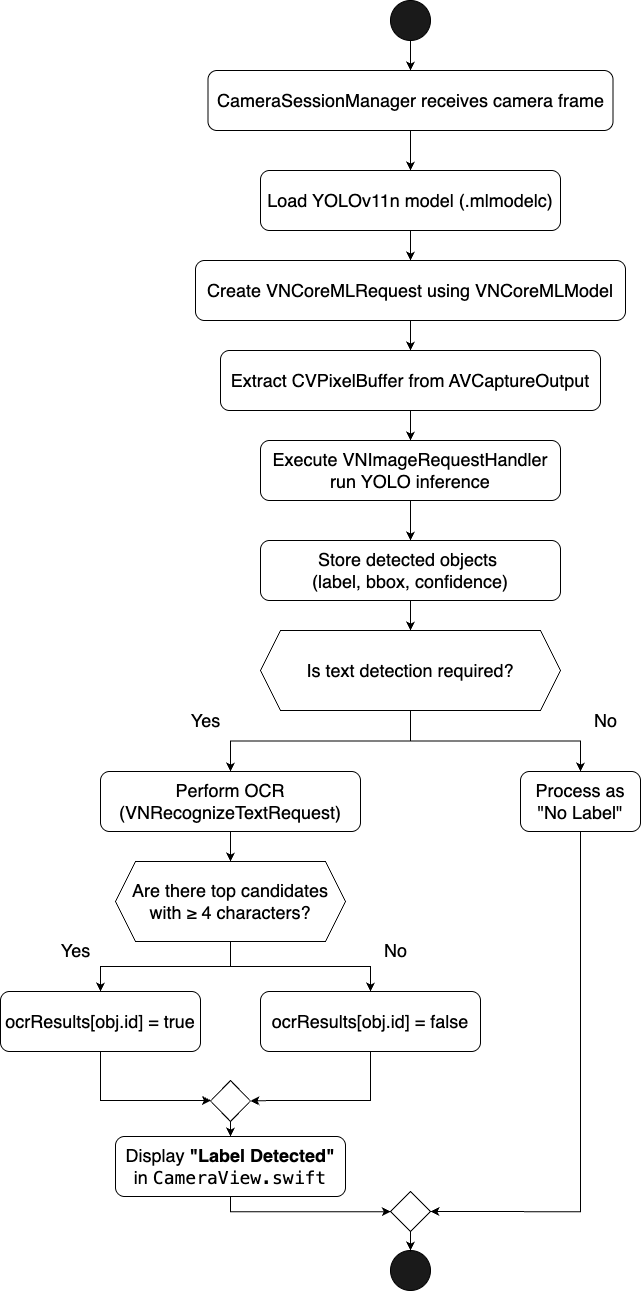

The diagram above was exported from draw.io. Its source (the exported page's mxGraphModel, read from the mxfile embedded in the PNG):
<mxGraphModel dx="5616" dy="2340" grid="1" gridSize="10" guides="1" tooltips="1" connect="1" arrows="1" fold="1" page="1" pageScale="1" pageWidth="827" pageHeight="1169" math="0" shadow="0">
  <root>
    <mxCell id="0" />
    <mxCell id="1" parent="0" />
    <mxCell id="Q-k8-QBhsy8BMXs-Azsy-23" value="" style="edgeStyle=orthogonalEdgeStyle;rounded=0;orthogonalLoop=1;jettySize=auto;html=1;" edge="1" parent="1" source="Q-k8-QBhsy8BMXs-Azsy-1" target="Q-k8-QBhsy8BMXs-Azsy-4">
      <mxGeometry relative="1" as="geometry" />
    </mxCell>
    <mxCell id="Q-k8-QBhsy8BMXs-Azsy-1" value="&lt;font style=&quot;font-size: 18px;&quot;&gt;CameraSessionManager receives camera frame&lt;/font&gt;" style="rounded=1;whiteSpace=wrap;html=1;" vertex="1" parent="1">
      <mxGeometry x="247.5" y="120" width="405" height="60" as="geometry" />
    </mxCell>
    <mxCell id="Q-k8-QBhsy8BMXs-Azsy-29" value="" style="edgeStyle=orthogonalEdgeStyle;rounded=0;orthogonalLoop=1;jettySize=auto;html=1;" edge="1" parent="1" source="Q-k8-QBhsy8BMXs-Azsy-2" target="Q-k8-QBhsy8BMXs-Azsy-7">
      <mxGeometry relative="1" as="geometry" />
    </mxCell>
    <mxCell id="Q-k8-QBhsy8BMXs-Azsy-2" value="&lt;font style=&quot;font-size: 18px;&quot;&gt;Store detected objects&amp;nbsp;&lt;/font&gt;&lt;div&gt;&lt;font style=&quot;font-size: 18px;&quot;&gt;(label, bbox, confidence)&lt;/font&gt;&lt;/div&gt;" style="rounded=1;whiteSpace=wrap;html=1;" vertex="1" parent="1">
      <mxGeometry x="300" y="590" width="300" height="60" as="geometry" />
    </mxCell>
    <mxCell id="Q-k8-QBhsy8BMXs-Azsy-28" value="" style="edgeStyle=orthogonalEdgeStyle;rounded=0;orthogonalLoop=1;jettySize=auto;html=1;" edge="1" parent="1" source="Q-k8-QBhsy8BMXs-Azsy-3" target="Q-k8-QBhsy8BMXs-Azsy-2">
      <mxGeometry relative="1" as="geometry" />
    </mxCell>
    <mxCell id="Q-k8-QBhsy8BMXs-Azsy-3" value="&lt;font style=&quot;font-size: 18px;&quot;&gt;Execute VNImageRequestHandler&lt;/font&gt;&lt;div&gt;&lt;font style=&quot;font-size: 18px;&quot;&gt;run YOLO inference&lt;/font&gt;&lt;/div&gt;" style="rounded=1;whiteSpace=wrap;html=1;" vertex="1" parent="1">
      <mxGeometry x="300" y="490" width="300" height="60" as="geometry" />
    </mxCell>
    <mxCell id="Q-k8-QBhsy8BMXs-Azsy-25" value="" style="edgeStyle=orthogonalEdgeStyle;rounded=0;orthogonalLoop=1;jettySize=auto;html=1;" edge="1" parent="1" source="Q-k8-QBhsy8BMXs-Azsy-4" target="Q-k8-QBhsy8BMXs-Azsy-6">
      <mxGeometry relative="1" as="geometry" />
    </mxCell>
    <mxCell id="Q-k8-QBhsy8BMXs-Azsy-4" value="&lt;font style=&quot;font-size: 18px;&quot;&gt;Load YOLOv11n model (.mlmodelc)&lt;/font&gt;" style="rounded=1;whiteSpace=wrap;html=1;" vertex="1" parent="1">
      <mxGeometry x="300" y="220" width="300" height="60" as="geometry" />
    </mxCell>
    <mxCell id="Q-k8-QBhsy8BMXs-Azsy-27" value="" style="edgeStyle=orthogonalEdgeStyle;rounded=0;orthogonalLoop=1;jettySize=auto;html=1;" edge="1" parent="1" source="Q-k8-QBhsy8BMXs-Azsy-5" target="Q-k8-QBhsy8BMXs-Azsy-3">
      <mxGeometry relative="1" as="geometry" />
    </mxCell>
    <mxCell id="Q-k8-QBhsy8BMXs-Azsy-5" value="&lt;font style=&quot;font-size: 18px;&quot;&gt;Extract CVPixelBuffer from AVCaptureOutput&lt;/font&gt;" style="rounded=1;whiteSpace=wrap;html=1;" vertex="1" parent="1">
      <mxGeometry x="260" y="400" width="380" height="60" as="geometry" />
    </mxCell>
    <mxCell id="Q-k8-QBhsy8BMXs-Azsy-26" value="" style="edgeStyle=orthogonalEdgeStyle;rounded=0;orthogonalLoop=1;jettySize=auto;html=1;" edge="1" parent="1" source="Q-k8-QBhsy8BMXs-Azsy-6" target="Q-k8-QBhsy8BMXs-Azsy-5">
      <mxGeometry relative="1" as="geometry" />
    </mxCell>
    <mxCell id="Q-k8-QBhsy8BMXs-Azsy-6" value="&lt;font style=&quot;font-size: 18px;&quot;&gt;Create VNCoreMLRequest using VNCoreMLModel&lt;/font&gt;" style="rounded=1;whiteSpace=wrap;html=1;" vertex="1" parent="1">
      <mxGeometry x="235" y="310" width="430" height="60" as="geometry" />
    </mxCell>
    <mxCell id="Q-k8-QBhsy8BMXs-Azsy-30" style="edgeStyle=orthogonalEdgeStyle;rounded=0;orthogonalLoop=1;jettySize=auto;html=1;entryX=0.5;entryY=0;entryDx=0;entryDy=0;" edge="1" parent="1" source="Q-k8-QBhsy8BMXs-Azsy-7" target="Q-k8-QBhsy8BMXs-Azsy-8">
      <mxGeometry relative="1" as="geometry" />
    </mxCell>
    <mxCell id="Q-k8-QBhsy8BMXs-Azsy-7" value="&lt;font style=&quot;font-size: 18px;&quot;&gt;Is text detection required?&lt;/font&gt;" style="shape=hexagon;perimeter=hexagonPerimeter2;whiteSpace=wrap;html=1;fixedSize=1;" vertex="1" parent="1">
      <mxGeometry x="300" y="680" width="300" height="80" as="geometry" />
    </mxCell>
    <mxCell id="Q-k8-QBhsy8BMXs-Azsy-32" value="" style="edgeStyle=orthogonalEdgeStyle;rounded=0;orthogonalLoop=1;jettySize=auto;html=1;" edge="1" parent="1" source="Q-k8-QBhsy8BMXs-Azsy-8" target="Q-k8-QBhsy8BMXs-Azsy-10">
      <mxGeometry relative="1" as="geometry" />
    </mxCell>
    <mxCell id="Q-k8-QBhsy8BMXs-Azsy-8" value="&lt;font style=&quot;font-size: 18px;&quot;&gt;Perform OCR (VNRecognizeTextRequest)&lt;/font&gt;" style="rounded=1;whiteSpace=wrap;html=1;" vertex="1" parent="1">
      <mxGeometry x="140" y="821" width="260" height="60" as="geometry" />
    </mxCell>
    <mxCell id="Q-k8-QBhsy8BMXs-Azsy-44" style="edgeStyle=orthogonalEdgeStyle;rounded=0;orthogonalLoop=1;jettySize=auto;html=1;entryX=1;entryY=0.5;entryDx=0;entryDy=0;" edge="1" parent="1" source="Q-k8-QBhsy8BMXs-Azsy-9" target="Q-k8-QBhsy8BMXs-Azsy-43">
      <mxGeometry relative="1" as="geometry">
        <Array as="points">
          <mxPoint x="620" y="1261" />
        </Array>
      </mxGeometry>
    </mxCell>
    <mxCell id="Q-k8-QBhsy8BMXs-Azsy-9" value="&lt;font style=&quot;font-size: 18px;&quot;&gt;Process as &quot;No Label&quot;&lt;/font&gt;" style="rounded=1;whiteSpace=wrap;html=1;" vertex="1" parent="1">
      <mxGeometry x="560" y="821" width="120" height="60" as="geometry" />
    </mxCell>
    <mxCell id="Q-k8-QBhsy8BMXs-Azsy-33" style="edgeStyle=orthogonalEdgeStyle;rounded=0;orthogonalLoop=1;jettySize=auto;html=1;entryX=0.5;entryY=0;entryDx=0;entryDy=0;" edge="1" parent="1" source="Q-k8-QBhsy8BMXs-Azsy-10" target="Q-k8-QBhsy8BMXs-Azsy-12">
      <mxGeometry relative="1" as="geometry">
        <mxPoint x="180" y="1040" as="targetPoint" />
      </mxGeometry>
    </mxCell>
    <mxCell id="Q-k8-QBhsy8BMXs-Azsy-34" style="edgeStyle=orthogonalEdgeStyle;rounded=0;orthogonalLoop=1;jettySize=auto;html=1;" edge="1" parent="1" source="Q-k8-QBhsy8BMXs-Azsy-10" target="Q-k8-QBhsy8BMXs-Azsy-11">
      <mxGeometry relative="1" as="geometry">
        <mxPoint x="360" y="1040" as="targetPoint" />
      </mxGeometry>
    </mxCell>
    <mxCell id="Q-k8-QBhsy8BMXs-Azsy-10" value="&lt;font style=&quot;font-size: 18px;&quot;&gt;Are there top candidates with ≥ 4 characters?&lt;/font&gt;" style="shape=hexagon;perimeter=hexagonPerimeter2;whiteSpace=wrap;html=1;fixedSize=1;" vertex="1" parent="1">
      <mxGeometry x="155" y="911" width="230" height="80" as="geometry" />
    </mxCell>
    <mxCell id="Q-k8-QBhsy8BMXs-Azsy-39" style="edgeStyle=orthogonalEdgeStyle;rounded=0;orthogonalLoop=1;jettySize=auto;html=1;entryX=1;entryY=0.5;entryDx=0;entryDy=0;" edge="1" parent="1" source="Q-k8-QBhsy8BMXs-Azsy-11" target="Q-k8-QBhsy8BMXs-Azsy-13">
      <mxGeometry relative="1" as="geometry">
        <Array as="points">
          <mxPoint x="410" y="1150" />
          <mxPoint x="310" y="1150" />
        </Array>
      </mxGeometry>
    </mxCell>
    <UserObject label="&lt;font style=&quot;font-size: 18px;&quot;&gt;ocrResults[obj.id] = false&lt;/font&gt;" link="&lt;meta charset=&quot;utf-8&quot;&gt;ocrResults[obj.id] = false" id="Q-k8-QBhsy8BMXs-Azsy-11">
      <mxCell style="rounded=1;whiteSpace=wrap;html=1;" vertex="1" parent="1">
        <mxGeometry x="300" y="1041" width="220" height="60" as="geometry" />
      </mxCell>
    </UserObject>
    <mxCell id="Q-k8-QBhsy8BMXs-Azsy-38" style="edgeStyle=orthogonalEdgeStyle;rounded=0;orthogonalLoop=1;jettySize=auto;html=1;" edge="1" parent="1" source="Q-k8-QBhsy8BMXs-Azsy-12" target="Q-k8-QBhsy8BMXs-Azsy-13">
      <mxGeometry relative="1" as="geometry">
        <Array as="points">
          <mxPoint x="140" y="1150" />
        </Array>
      </mxGeometry>
    </mxCell>
    <mxCell id="Q-k8-QBhsy8BMXs-Azsy-12" value="&lt;font style=&quot;font-size: 18px;&quot;&gt;ocrResults[obj.id] = true&lt;/font&gt;" style="rounded=1;whiteSpace=wrap;html=1;" vertex="1" parent="1">
      <mxGeometry x="40" y="1041" width="200" height="60" as="geometry" />
    </mxCell>
    <mxCell id="Q-k8-QBhsy8BMXs-Azsy-49" value="" style="edgeStyle=orthogonalEdgeStyle;rounded=0;orthogonalLoop=1;jettySize=auto;html=1;" edge="1" parent="1" source="Q-k8-QBhsy8BMXs-Azsy-13" target="Q-k8-QBhsy8BMXs-Azsy-14">
      <mxGeometry relative="1" as="geometry" />
    </mxCell>
    <mxCell id="Q-k8-QBhsy8BMXs-Azsy-13" value="" style="rhombus;whiteSpace=wrap;html=1;" vertex="1" parent="1">
      <mxGeometry x="250" y="1130" width="40" height="41" as="geometry" />
    </mxCell>
    <mxCell id="Q-k8-QBhsy8BMXs-Azsy-45" style="edgeStyle=orthogonalEdgeStyle;rounded=0;orthogonalLoop=1;jettySize=auto;html=1;" edge="1" parent="1" source="Q-k8-QBhsy8BMXs-Azsy-14" target="Q-k8-QBhsy8BMXs-Azsy-43">
      <mxGeometry relative="1" as="geometry">
        <Array as="points">
          <mxPoint x="270" y="1261" />
        </Array>
      </mxGeometry>
    </mxCell>
    <mxCell id="Q-k8-QBhsy8BMXs-Azsy-14" value="&lt;font style=&quot;font-size: 18px;&quot;&gt;Display &lt;strong data-end=&quot;685&quot; data-start=&quot;665&quot;&gt;&quot;Label Detected&quot;&lt;/strong&gt; in &lt;code data-end=&quot;707&quot; data-start=&quot;689&quot;&gt;CameraView.swift&lt;/code&gt;&lt;/font&gt;" style="rounded=1;whiteSpace=wrap;html=1;" vertex="1" parent="1">
      <mxGeometry x="155" y="1186" width="230" height="60" as="geometry" />
    </mxCell>
    <mxCell id="Q-k8-QBhsy8BMXs-Azsy-22" value="" style="edgeStyle=orthogonalEdgeStyle;rounded=0;orthogonalLoop=1;jettySize=auto;html=1;" edge="1" parent="1" source="Q-k8-QBhsy8BMXs-Azsy-17" target="Q-k8-QBhsy8BMXs-Azsy-1">
      <mxGeometry relative="1" as="geometry" />
    </mxCell>
    <mxCell id="Q-k8-QBhsy8BMXs-Azsy-17" value="" style="ellipse;whiteSpace=wrap;html=1;aspect=fixed;fillColor=#1A1A1A;" vertex="1" parent="1">
      <mxGeometry x="430" y="50" width="40" height="40" as="geometry" />
    </mxCell>
    <mxCell id="Q-k8-QBhsy8BMXs-Azsy-18" value="" style="ellipse;whiteSpace=wrap;html=1;aspect=fixed;fillColor=#1A1A1A;" vertex="1" parent="1">
      <mxGeometry x="430" y="1300" width="40" height="40" as="geometry" />
    </mxCell>
    <mxCell id="Q-k8-QBhsy8BMXs-Azsy-31" style="edgeStyle=orthogonalEdgeStyle;rounded=0;orthogonalLoop=1;jettySize=auto;html=1;" edge="1" parent="1" source="Q-k8-QBhsy8BMXs-Azsy-7" target="Q-k8-QBhsy8BMXs-Azsy-9">
      <mxGeometry relative="1" as="geometry" />
    </mxCell>
    <mxCell id="Q-k8-QBhsy8BMXs-Azsy-46" value="" style="edgeStyle=orthogonalEdgeStyle;rounded=0;orthogonalLoop=1;jettySize=auto;html=1;" edge="1" parent="1" source="Q-k8-QBhsy8BMXs-Azsy-43" target="Q-k8-QBhsy8BMXs-Azsy-18">
      <mxGeometry relative="1" as="geometry" />
    </mxCell>
    <mxCell id="Q-k8-QBhsy8BMXs-Azsy-43" value="" style="rhombus;whiteSpace=wrap;html=1;" vertex="1" parent="1">
      <mxGeometry x="430" y="1241" width="40" height="40" as="geometry" />
    </mxCell>
    <mxCell id="Q-k8-QBhsy8BMXs-Azsy-50" value="&lt;font style=&quot;font-size: 18px;&quot;&gt;Yes&lt;/font&gt;" style="text;html=1;align=center;verticalAlign=middle;resizable=0;points=[];autosize=1;strokeColor=none;fillColor=none;" vertex="1" parent="1">
      <mxGeometry x="220" y="750" width="50" height="40" as="geometry" />
    </mxCell>
    <mxCell id="Q-k8-QBhsy8BMXs-Azsy-51" value="&lt;font style=&quot;font-size: 18px;&quot;&gt;No&lt;/font&gt;" style="text;html=1;align=center;verticalAlign=middle;resizable=0;points=[];autosize=1;strokeColor=none;fillColor=none;" vertex="1" parent="1">
      <mxGeometry x="620" y="750" width="50" height="40" as="geometry" />
    </mxCell>
    <mxCell id="Q-k8-QBhsy8BMXs-Azsy-52" value="&lt;font style=&quot;font-size: 18px;&quot;&gt;Yes&lt;/font&gt;" style="text;html=1;align=center;verticalAlign=middle;resizable=0;points=[];autosize=1;strokeColor=none;fillColor=none;" vertex="1" parent="1">
      <mxGeometry x="90" y="980" width="50" height="40" as="geometry" />
    </mxCell>
    <mxCell id="Q-k8-QBhsy8BMXs-Azsy-53" value="&lt;font style=&quot;font-size: 18px;&quot;&gt;No&lt;/font&gt;" style="text;html=1;align=center;verticalAlign=middle;resizable=0;points=[];autosize=1;strokeColor=none;fillColor=none;" vertex="1" parent="1">
      <mxGeometry x="410" y="980" width="50" height="40" as="geometry" />
    </mxCell>
  </root>
</mxGraphModel>